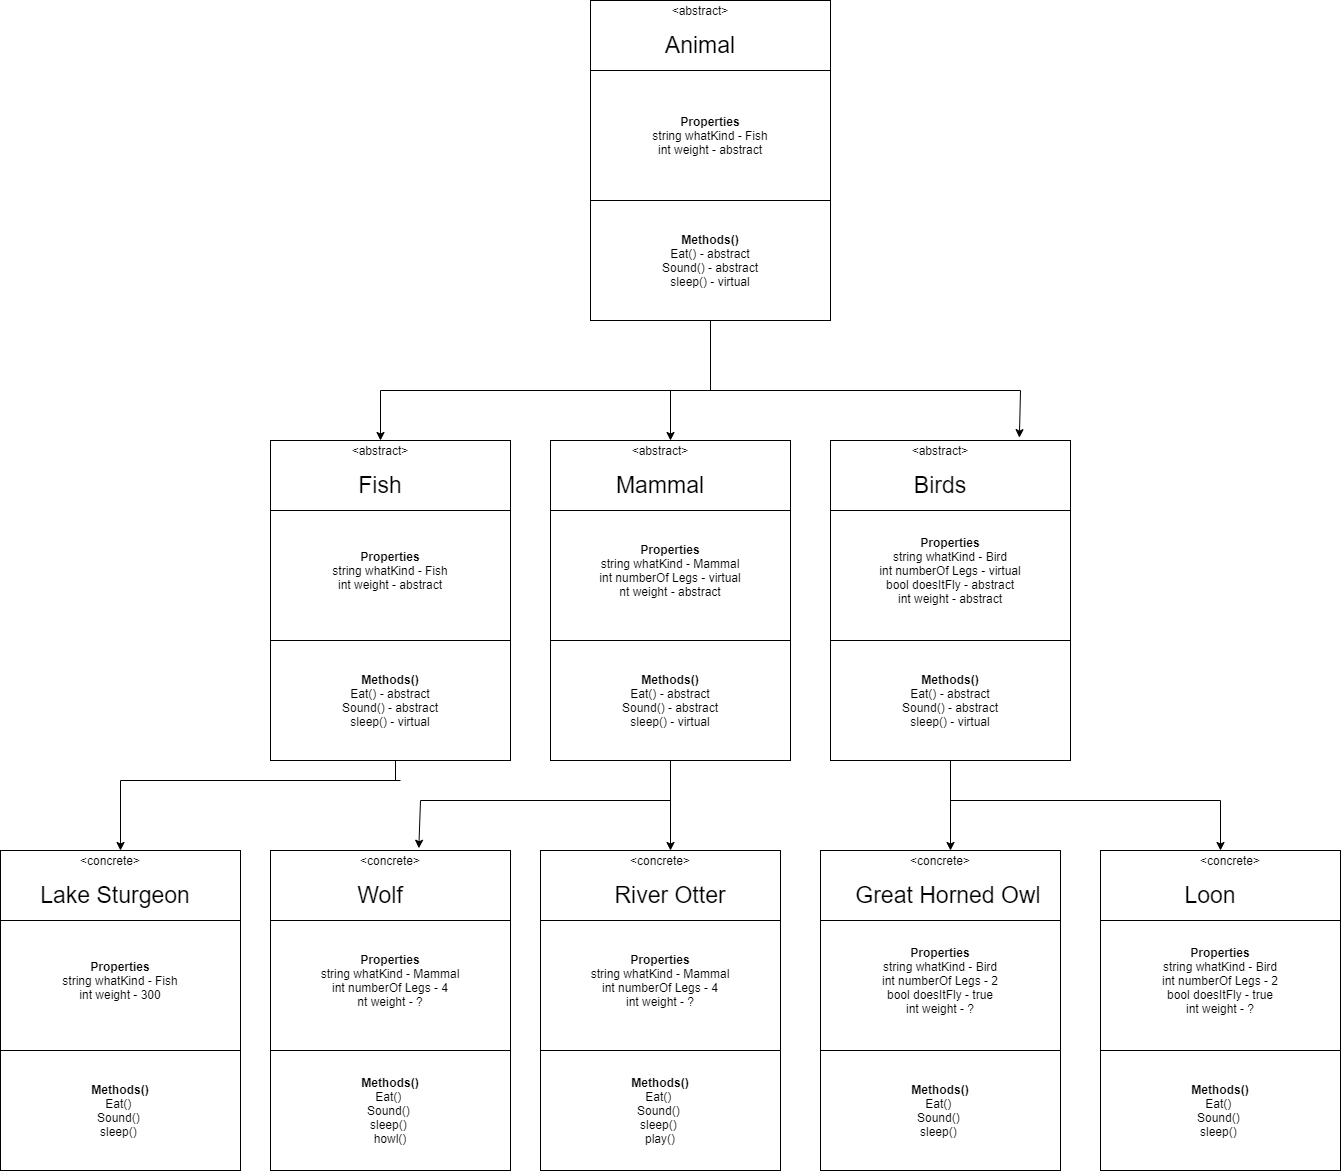

The diagram above was exported from draw.io. Its source (the exported page's mxGraphModel, read from the mxfile embedded in the PNG):
<mxGraphModel dx="3157" dy="1262" grid="1" gridSize="10" guides="1" tooltips="1" connect="1" arrows="1" fold="1" page="1" pageScale="1" pageWidth="850" pageHeight="1100" math="0" shadow="0">
  <root>
    <mxCell id="0" />
    <mxCell id="1" parent="0" />
    <mxCell id="qO-41dSnSBJzC43fQJnQ-3" value="" style="rounded=0;whiteSpace=wrap;html=1;" vertex="1" parent="1">
      <mxGeometry x="330" width="240" height="320" as="geometry" />
    </mxCell>
    <mxCell id="qO-41dSnSBJzC43fQJnQ-4" value="" style="rounded=0;whiteSpace=wrap;html=1;" vertex="1" parent="1">
      <mxGeometry x="330" y="70" width="240" height="130" as="geometry" />
    </mxCell>
    <mxCell id="qO-41dSnSBJzC43fQJnQ-5" value="&amp;lt;abstract&amp;gt;" style="text;html=1;strokeColor=none;fillColor=none;align=center;verticalAlign=middle;whiteSpace=wrap;rounded=0;" vertex="1" parent="1">
      <mxGeometry x="420" width="40" height="20" as="geometry" />
    </mxCell>
    <mxCell id="qO-41dSnSBJzC43fQJnQ-6" value="&lt;font style=&quot;font-size: 23px&quot;&gt;Animal&lt;/font&gt;" style="text;html=1;strokeColor=none;fillColor=none;align=center;verticalAlign=middle;whiteSpace=wrap;rounded=0;" vertex="1" parent="1">
      <mxGeometry x="390" y="30" width="100" height="30" as="geometry" />
    </mxCell>
    <mxCell id="qO-41dSnSBJzC43fQJnQ-8" value="&lt;b&gt;Methods()&lt;/b&gt;&lt;br&gt;Eat() - abstract&lt;br&gt;Sound() - abstract&lt;br&gt;sleep() - virtual&lt;br&gt;" style="text;html=1;strokeColor=none;fillColor=none;align=center;verticalAlign=middle;whiteSpace=wrap;rounded=0;" vertex="1" parent="1">
      <mxGeometry x="330" y="200" width="240" height="120" as="geometry" />
    </mxCell>
    <mxCell id="qO-41dSnSBJzC43fQJnQ-9" value="" style="rounded=0;whiteSpace=wrap;html=1;" vertex="1" parent="1">
      <mxGeometry x="10" y="440" width="240" height="320" as="geometry" />
    </mxCell>
    <mxCell id="qO-41dSnSBJzC43fQJnQ-10" value="" style="rounded=0;whiteSpace=wrap;html=1;" vertex="1" parent="1">
      <mxGeometry x="10" y="510" width="240" height="130" as="geometry" />
    </mxCell>
    <mxCell id="qO-41dSnSBJzC43fQJnQ-11" value="&amp;lt;abstract&amp;gt;" style="text;html=1;strokeColor=none;fillColor=none;align=center;verticalAlign=middle;whiteSpace=wrap;rounded=0;" vertex="1" parent="1">
      <mxGeometry x="100" y="440" width="40" height="20" as="geometry" />
    </mxCell>
    <mxCell id="qO-41dSnSBJzC43fQJnQ-12" value="&lt;font style=&quot;font-size: 23px&quot;&gt;Fish&lt;/font&gt;" style="text;html=1;strokeColor=none;fillColor=none;align=center;verticalAlign=middle;whiteSpace=wrap;rounded=0;" vertex="1" parent="1">
      <mxGeometry x="70" y="470" width="100" height="30" as="geometry" />
    </mxCell>
    <mxCell id="qO-41dSnSBJzC43fQJnQ-14" value="&lt;b&gt;Methods()&lt;/b&gt;&lt;br&gt;Eat() - abstract&lt;br&gt;Sound() - abstract&lt;br&gt;sleep() - virtual&lt;br&gt;" style="text;html=1;strokeColor=none;fillColor=none;align=center;verticalAlign=middle;whiteSpace=wrap;rounded=0;" vertex="1" parent="1">
      <mxGeometry x="10" y="640" width="240" height="120" as="geometry" />
    </mxCell>
    <mxCell id="qO-41dSnSBJzC43fQJnQ-33" value="" style="rounded=0;whiteSpace=wrap;html=1;" vertex="1" parent="1">
      <mxGeometry x="570" y="440" width="240" height="320" as="geometry" />
    </mxCell>
    <mxCell id="qO-41dSnSBJzC43fQJnQ-34" value="" style="rounded=0;whiteSpace=wrap;html=1;" vertex="1" parent="1">
      <mxGeometry x="570" y="510" width="240" height="130" as="geometry" />
    </mxCell>
    <mxCell id="qO-41dSnSBJzC43fQJnQ-35" value="&amp;lt;abstract&amp;gt;" style="text;html=1;strokeColor=none;fillColor=none;align=center;verticalAlign=middle;whiteSpace=wrap;rounded=0;" vertex="1" parent="1">
      <mxGeometry x="660" y="440" width="40" height="20" as="geometry" />
    </mxCell>
    <mxCell id="qO-41dSnSBJzC43fQJnQ-36" value="&lt;font style=&quot;font-size: 23px&quot;&gt;Birds&lt;/font&gt;" style="text;html=1;strokeColor=none;fillColor=none;align=center;verticalAlign=middle;whiteSpace=wrap;rounded=0;" vertex="1" parent="1">
      <mxGeometry x="630" y="470" width="100" height="30" as="geometry" />
    </mxCell>
    <mxCell id="qO-41dSnSBJzC43fQJnQ-37" value="&lt;b&gt;Properties&lt;/b&gt;&lt;br&gt;string whatKind - Bird&lt;br&gt;int numberOf Legs - virtual&lt;br&gt;bool doesItFly - abstract&lt;br&gt;int weight - abstract" style="text;html=1;strokeColor=none;fillColor=none;align=center;verticalAlign=middle;whiteSpace=wrap;rounded=0;" vertex="1" parent="1">
      <mxGeometry x="570" y="510" width="240" height="120" as="geometry" />
    </mxCell>
    <mxCell id="qO-41dSnSBJzC43fQJnQ-38" value="&lt;b&gt;Methods()&lt;/b&gt;&lt;br&gt;Eat() - abstract&lt;br&gt;Sound() - abstract&lt;br&gt;sleep() - virtual&lt;br&gt;" style="text;html=1;strokeColor=none;fillColor=none;align=center;verticalAlign=middle;whiteSpace=wrap;rounded=0;" vertex="1" parent="1">
      <mxGeometry x="570" y="640" width="240" height="120" as="geometry" />
    </mxCell>
    <mxCell id="qO-41dSnSBJzC43fQJnQ-39" value="" style="rounded=0;whiteSpace=wrap;html=1;" vertex="1" parent="1">
      <mxGeometry x="290" y="440" width="240" height="320" as="geometry" />
    </mxCell>
    <mxCell id="qO-41dSnSBJzC43fQJnQ-40" value="" style="rounded=0;whiteSpace=wrap;html=1;" vertex="1" parent="1">
      <mxGeometry x="290" y="510" width="240" height="130" as="geometry" />
    </mxCell>
    <mxCell id="qO-41dSnSBJzC43fQJnQ-41" value="&amp;lt;abstract&amp;gt;" style="text;html=1;strokeColor=none;fillColor=none;align=center;verticalAlign=middle;whiteSpace=wrap;rounded=0;" vertex="1" parent="1">
      <mxGeometry x="380" y="440" width="40" height="20" as="geometry" />
    </mxCell>
    <mxCell id="qO-41dSnSBJzC43fQJnQ-42" value="&lt;font style=&quot;font-size: 23px&quot;&gt;Mammal&lt;/font&gt;" style="text;html=1;strokeColor=none;fillColor=none;align=center;verticalAlign=middle;whiteSpace=wrap;rounded=0;" vertex="1" parent="1">
      <mxGeometry x="350" y="470" width="100" height="30" as="geometry" />
    </mxCell>
    <mxCell id="qO-41dSnSBJzC43fQJnQ-44" value="&lt;b&gt;Methods()&lt;/b&gt;&lt;br&gt;Eat() - abstract&lt;br&gt;Sound() - abstract&lt;br&gt;sleep() - virtual&lt;br&gt;" style="text;html=1;strokeColor=none;fillColor=none;align=center;verticalAlign=middle;whiteSpace=wrap;rounded=0;" vertex="1" parent="1">
      <mxGeometry x="290" y="640" width="240" height="120" as="geometry" />
    </mxCell>
    <mxCell id="qO-41dSnSBJzC43fQJnQ-45" value="&lt;b&gt;Properties&lt;/b&gt;&lt;br&gt;string whatKind - Mammal&lt;br&gt;int numberOf Legs - virtual&lt;br&gt;nt weight - abstract" style="text;html=1;strokeColor=none;fillColor=none;align=center;verticalAlign=middle;whiteSpace=wrap;rounded=0;" vertex="1" parent="1">
      <mxGeometry x="290" y="510" width="240" height="120" as="geometry" />
    </mxCell>
    <mxCell id="qO-41dSnSBJzC43fQJnQ-46" value="&lt;b&gt;Properties&lt;/b&gt;&lt;br&gt;string whatKind - Fish&lt;br&gt;int weight - abstract" style="text;html=1;strokeColor=none;fillColor=none;align=center;verticalAlign=middle;whiteSpace=wrap;rounded=0;" vertex="1" parent="1">
      <mxGeometry x="10" y="510" width="240" height="120" as="geometry" />
    </mxCell>
    <mxCell id="qO-41dSnSBJzC43fQJnQ-48" value="" style="endArrow=none;html=1;" edge="1" parent="1">
      <mxGeometry width="50" height="50" relative="1" as="geometry">
        <mxPoint x="120" y="390" as="sourcePoint" />
        <mxPoint x="760" y="390" as="targetPoint" />
      </mxGeometry>
    </mxCell>
    <mxCell id="qO-41dSnSBJzC43fQJnQ-49" value="" style="endArrow=none;html=1;exitX=0.5;exitY=1;exitDx=0;exitDy=0;" edge="1" parent="1" source="qO-41dSnSBJzC43fQJnQ-8">
      <mxGeometry width="50" height="50" relative="1" as="geometry">
        <mxPoint x="400" y="440" as="sourcePoint" />
        <mxPoint x="450" y="390" as="targetPoint" />
      </mxGeometry>
    </mxCell>
    <mxCell id="qO-41dSnSBJzC43fQJnQ-50" value="" style="endArrow=classic;html=1;entryX=0.5;entryY=0;entryDx=0;entryDy=0;" edge="1" parent="1" target="qO-41dSnSBJzC43fQJnQ-11">
      <mxGeometry width="50" height="50" relative="1" as="geometry">
        <mxPoint x="120" y="390" as="sourcePoint" />
        <mxPoint x="450" y="390" as="targetPoint" />
      </mxGeometry>
    </mxCell>
    <mxCell id="qO-41dSnSBJzC43fQJnQ-51" value="" style="endArrow=classic;html=1;entryX=0.75;entryY=0;entryDx=0;entryDy=0;" edge="1" parent="1" target="qO-41dSnSBJzC43fQJnQ-41">
      <mxGeometry width="50" height="50" relative="1" as="geometry">
        <mxPoint x="410" y="390" as="sourcePoint" />
        <mxPoint x="760" y="390" as="targetPoint" />
      </mxGeometry>
    </mxCell>
    <mxCell id="qO-41dSnSBJzC43fQJnQ-52" value="" style="endArrow=classic;html=1;entryX=0.787;entryY=-0.009;entryDx=0;entryDy=0;entryPerimeter=0;" edge="1" parent="1" target="qO-41dSnSBJzC43fQJnQ-33">
      <mxGeometry width="50" height="50" relative="1" as="geometry">
        <mxPoint x="760" y="390" as="sourcePoint" />
        <mxPoint x="450" y="390" as="targetPoint" />
      </mxGeometry>
    </mxCell>
    <mxCell id="qO-41dSnSBJzC43fQJnQ-53" value="&lt;b&gt;Properties&lt;/b&gt;&lt;br&gt;string whatKind - Fish&lt;br&gt;int weight - abstract" style="text;html=1;strokeColor=none;fillColor=none;align=center;verticalAlign=middle;whiteSpace=wrap;rounded=0;" vertex="1" parent="1">
      <mxGeometry x="330" y="75" width="240" height="120" as="geometry" />
    </mxCell>
    <mxCell id="qO-41dSnSBJzC43fQJnQ-54" value="" style="rounded=0;whiteSpace=wrap;html=1;" vertex="1" parent="1">
      <mxGeometry x="-260" y="850" width="240" height="320" as="geometry" />
    </mxCell>
    <mxCell id="qO-41dSnSBJzC43fQJnQ-55" value="" style="rounded=0;whiteSpace=wrap;html=1;" vertex="1" parent="1">
      <mxGeometry x="-260" y="920" width="240" height="130" as="geometry" />
    </mxCell>
    <mxCell id="qO-41dSnSBJzC43fQJnQ-56" value="&amp;lt;concrete&amp;gt;" style="text;html=1;strokeColor=none;fillColor=none;align=center;verticalAlign=middle;whiteSpace=wrap;rounded=0;" vertex="1" parent="1">
      <mxGeometry x="-170" y="850" width="40" height="20" as="geometry" />
    </mxCell>
    <mxCell id="qO-41dSnSBJzC43fQJnQ-57" value="&lt;font style=&quot;font-size: 23px&quot;&gt;Lake Sturgeon&lt;/font&gt;" style="text;html=1;strokeColor=none;fillColor=none;align=center;verticalAlign=middle;whiteSpace=wrap;rounded=0;" vertex="1" parent="1">
      <mxGeometry x="-240" y="880" width="190" height="30" as="geometry" />
    </mxCell>
    <mxCell id="qO-41dSnSBJzC43fQJnQ-59" value="&lt;b&gt;Properties&lt;/b&gt;&lt;br&gt;string whatKind - Fish&lt;br&gt;int weight - 300" style="text;html=1;strokeColor=none;fillColor=none;align=center;verticalAlign=middle;whiteSpace=wrap;rounded=0;" vertex="1" parent="1">
      <mxGeometry x="-260" y="920" width="240" height="120" as="geometry" />
    </mxCell>
    <mxCell id="qO-41dSnSBJzC43fQJnQ-60" value="" style="rounded=0;whiteSpace=wrap;html=1;" vertex="1" parent="1">
      <mxGeometry x="10" y="850" width="240" height="320" as="geometry" />
    </mxCell>
    <mxCell id="qO-41dSnSBJzC43fQJnQ-61" value="" style="rounded=0;whiteSpace=wrap;html=1;" vertex="1" parent="1">
      <mxGeometry x="10" y="920" width="240" height="130" as="geometry" />
    </mxCell>
    <mxCell id="qO-41dSnSBJzC43fQJnQ-63" value="&lt;font style=&quot;font-size: 23px&quot;&gt;Wolf&lt;/font&gt;" style="text;html=1;strokeColor=none;fillColor=none;align=center;verticalAlign=middle;whiteSpace=wrap;rounded=0;" vertex="1" parent="1">
      <mxGeometry x="70" y="880" width="100" height="30" as="geometry" />
    </mxCell>
    <mxCell id="qO-41dSnSBJzC43fQJnQ-65" value="&lt;b&gt;Properties&lt;/b&gt;&lt;br&gt;string whatKind - Mammal&lt;br&gt;int numberOf Legs - 4&lt;br&gt;nt weight - ?" style="text;html=1;strokeColor=none;fillColor=none;align=center;verticalAlign=middle;whiteSpace=wrap;rounded=0;" vertex="1" parent="1">
      <mxGeometry x="10" y="920" width="240" height="120" as="geometry" />
    </mxCell>
    <mxCell id="qO-41dSnSBJzC43fQJnQ-66" value="" style="rounded=0;whiteSpace=wrap;html=1;" vertex="1" parent="1">
      <mxGeometry x="280" y="850" width="240" height="320" as="geometry" />
    </mxCell>
    <mxCell id="qO-41dSnSBJzC43fQJnQ-67" value="" style="rounded=0;whiteSpace=wrap;html=1;" vertex="1" parent="1">
      <mxGeometry x="280" y="920" width="240" height="130" as="geometry" />
    </mxCell>
    <mxCell id="qO-41dSnSBJzC43fQJnQ-69" value="&lt;font style=&quot;font-size: 23px&quot;&gt;River Otter&lt;/font&gt;" style="text;html=1;strokeColor=none;fillColor=none;align=center;verticalAlign=middle;whiteSpace=wrap;rounded=0;" vertex="1" parent="1">
      <mxGeometry x="340" y="880" width="140" height="30" as="geometry" />
    </mxCell>
    <mxCell id="qO-41dSnSBJzC43fQJnQ-71" value="&lt;b&gt;Properties&lt;/b&gt;&lt;br&gt;string whatKind - Mammal&lt;br&gt;int numberOf Legs - 4&lt;br&gt;int weight - ?" style="text;html=1;strokeColor=none;fillColor=none;align=center;verticalAlign=middle;whiteSpace=wrap;rounded=0;" vertex="1" parent="1">
      <mxGeometry x="280" y="920" width="240" height="120" as="geometry" />
    </mxCell>
    <mxCell id="qO-41dSnSBJzC43fQJnQ-72" value="" style="rounded=0;whiteSpace=wrap;html=1;" vertex="1" parent="1">
      <mxGeometry x="560" y="850" width="240" height="320" as="geometry" />
    </mxCell>
    <mxCell id="qO-41dSnSBJzC43fQJnQ-73" value="" style="rounded=0;whiteSpace=wrap;html=1;" vertex="1" parent="1">
      <mxGeometry x="560" y="920" width="240" height="130" as="geometry" />
    </mxCell>
    <mxCell id="qO-41dSnSBJzC43fQJnQ-76" value="&lt;b&gt;Properties&lt;/b&gt;&lt;br&gt;string whatKind - Bird&lt;br&gt;int numberOf Legs - 2&lt;br&gt;bool doesItFly - true&lt;br&gt;int weight - ?" style="text;html=1;strokeColor=none;fillColor=none;align=center;verticalAlign=middle;whiteSpace=wrap;rounded=0;" vertex="1" parent="1">
      <mxGeometry x="560" y="920" width="240" height="120" as="geometry" />
    </mxCell>
    <mxCell id="qO-41dSnSBJzC43fQJnQ-78" value="" style="rounded=0;whiteSpace=wrap;html=1;" vertex="1" parent="1">
      <mxGeometry x="840" y="850" width="240" height="320" as="geometry" />
    </mxCell>
    <mxCell id="qO-41dSnSBJzC43fQJnQ-79" value="" style="rounded=0;whiteSpace=wrap;html=1;" vertex="1" parent="1">
      <mxGeometry x="840" y="920" width="240" height="130" as="geometry" />
    </mxCell>
    <mxCell id="qO-41dSnSBJzC43fQJnQ-81" value="&lt;font style=&quot;font-size: 23px&quot;&gt;Loon&lt;/font&gt;" style="text;html=1;strokeColor=none;fillColor=none;align=center;verticalAlign=middle;whiteSpace=wrap;rounded=0;" vertex="1" parent="1">
      <mxGeometry x="900" y="880" width="100" height="30" as="geometry" />
    </mxCell>
    <mxCell id="qO-41dSnSBJzC43fQJnQ-82" value="&lt;b&gt;Properties&lt;/b&gt;&lt;br&gt;string whatKind - Bird&lt;br&gt;int numberOf Legs - 2&lt;br&gt;bool doesItFly - true&lt;br&gt;int weight - ?" style="text;html=1;strokeColor=none;fillColor=none;align=center;verticalAlign=middle;whiteSpace=wrap;rounded=0;" vertex="1" parent="1">
      <mxGeometry x="840" y="920" width="240" height="120" as="geometry" />
    </mxCell>
    <mxCell id="qO-41dSnSBJzC43fQJnQ-83" value="&lt;b&gt;Methods()&lt;/b&gt;&lt;br&gt;Eat()&amp;nbsp;&lt;br&gt;Sound()&amp;nbsp;&lt;br&gt;sleep()&amp;nbsp;&lt;br&gt;" style="text;html=1;strokeColor=none;fillColor=none;align=center;verticalAlign=middle;whiteSpace=wrap;rounded=0;" vertex="1" parent="1">
      <mxGeometry x="840" y="1050" width="240" height="120" as="geometry" />
    </mxCell>
    <mxCell id="qO-41dSnSBJzC43fQJnQ-86" value="&amp;lt;concrete&amp;gt;" style="text;html=1;strokeColor=none;fillColor=none;align=center;verticalAlign=middle;whiteSpace=wrap;rounded=0;" vertex="1" parent="1">
      <mxGeometry x="110" y="850" width="40" height="20" as="geometry" />
    </mxCell>
    <mxCell id="qO-41dSnSBJzC43fQJnQ-88" value="&amp;lt;concrete&amp;gt;" style="text;html=1;strokeColor=none;fillColor=none;align=center;verticalAlign=middle;whiteSpace=wrap;rounded=0;" vertex="1" parent="1">
      <mxGeometry x="380" y="850" width="40" height="20" as="geometry" />
    </mxCell>
    <mxCell id="qO-41dSnSBJzC43fQJnQ-89" value="&amp;lt;concrete&amp;gt;" style="text;html=1;strokeColor=none;fillColor=none;align=center;verticalAlign=middle;whiteSpace=wrap;rounded=0;" vertex="1" parent="1">
      <mxGeometry x="660" y="850" width="40" height="20" as="geometry" />
    </mxCell>
    <mxCell id="qO-41dSnSBJzC43fQJnQ-90" value="&amp;lt;concrete&amp;gt;" style="text;html=1;strokeColor=none;fillColor=none;align=center;verticalAlign=middle;whiteSpace=wrap;rounded=0;" vertex="1" parent="1">
      <mxGeometry x="950" y="850" width="40" height="20" as="geometry" />
    </mxCell>
    <mxCell id="qO-41dSnSBJzC43fQJnQ-91" value="" style="endArrow=none;html=1;" edge="1" parent="1">
      <mxGeometry width="50" height="50" relative="1" as="geometry">
        <mxPoint x="135" y="760" as="sourcePoint" />
        <mxPoint x="135" y="780" as="targetPoint" />
      </mxGeometry>
    </mxCell>
    <mxCell id="qO-41dSnSBJzC43fQJnQ-92" value="" style="endArrow=none;html=1;" edge="1" parent="1">
      <mxGeometry width="50" height="50" relative="1" as="geometry">
        <mxPoint x="-140" y="780" as="sourcePoint" />
        <mxPoint x="140" y="780" as="targetPoint" />
      </mxGeometry>
    </mxCell>
    <mxCell id="qO-41dSnSBJzC43fQJnQ-93" value="" style="endArrow=classic;html=1;entryX=0.5;entryY=0;entryDx=0;entryDy=0;" edge="1" parent="1" target="qO-41dSnSBJzC43fQJnQ-54">
      <mxGeometry width="50" height="50" relative="1" as="geometry">
        <mxPoint x="-140" y="780" as="sourcePoint" />
        <mxPoint x="280" y="770" as="targetPoint" />
      </mxGeometry>
    </mxCell>
    <mxCell id="qO-41dSnSBJzC43fQJnQ-95" value="" style="endArrow=classic;html=1;exitX=0.5;exitY=1;exitDx=0;exitDy=0;entryX=0.75;entryY=0;entryDx=0;entryDy=0;" edge="1" parent="1" source="qO-41dSnSBJzC43fQJnQ-44" target="qO-41dSnSBJzC43fQJnQ-88">
      <mxGeometry width="50" height="50" relative="1" as="geometry">
        <mxPoint x="230" y="820" as="sourcePoint" />
        <mxPoint x="280" y="770" as="targetPoint" />
      </mxGeometry>
    </mxCell>
    <mxCell id="qO-41dSnSBJzC43fQJnQ-96" value="" style="endArrow=none;html=1;" edge="1" parent="1">
      <mxGeometry width="50" height="50" relative="1" as="geometry">
        <mxPoint x="160" y="800" as="sourcePoint" />
        <mxPoint x="410" y="800" as="targetPoint" />
      </mxGeometry>
    </mxCell>
    <mxCell id="qO-41dSnSBJzC43fQJnQ-97" value="" style="endArrow=classic;html=1;entryX=0.618;entryY=-0.007;entryDx=0;entryDy=0;entryPerimeter=0;" edge="1" parent="1" target="qO-41dSnSBJzC43fQJnQ-60">
      <mxGeometry width="50" height="50" relative="1" as="geometry">
        <mxPoint x="160" y="800" as="sourcePoint" />
        <mxPoint x="280" y="770" as="targetPoint" />
      </mxGeometry>
    </mxCell>
    <mxCell id="qO-41dSnSBJzC43fQJnQ-98" value="" style="endArrow=classic;html=1;exitX=0.5;exitY=1;exitDx=0;exitDy=0;entryX=0.75;entryY=0;entryDx=0;entryDy=0;" edge="1" parent="1" source="qO-41dSnSBJzC43fQJnQ-38" target="qO-41dSnSBJzC43fQJnQ-89">
      <mxGeometry width="50" height="50" relative="1" as="geometry">
        <mxPoint x="550" y="820" as="sourcePoint" />
        <mxPoint x="600" y="770" as="targetPoint" />
      </mxGeometry>
    </mxCell>
    <mxCell id="qO-41dSnSBJzC43fQJnQ-99" value="" style="endArrow=none;html=1;" edge="1" parent="1">
      <mxGeometry width="50" height="50" relative="1" as="geometry">
        <mxPoint x="690" y="800" as="sourcePoint" />
        <mxPoint x="960" y="800" as="targetPoint" />
      </mxGeometry>
    </mxCell>
    <mxCell id="qO-41dSnSBJzC43fQJnQ-100" value="" style="endArrow=classic;html=1;entryX=0.25;entryY=0;entryDx=0;entryDy=0;" edge="1" parent="1" target="qO-41dSnSBJzC43fQJnQ-90">
      <mxGeometry width="50" height="50" relative="1" as="geometry">
        <mxPoint x="960" y="800" as="sourcePoint" />
        <mxPoint x="600" y="770" as="targetPoint" />
      </mxGeometry>
    </mxCell>
    <mxCell id="qO-41dSnSBJzC43fQJnQ-102" value="&lt;font style=&quot;font-size: 23px&quot;&gt;Great Horned Owl&lt;/font&gt;" style="text;html=1;strokeColor=none;fillColor=none;align=center;verticalAlign=middle;whiteSpace=wrap;rounded=0;" vertex="1" parent="1">
      <mxGeometry x="588" y="880" width="200" height="30" as="geometry" />
    </mxCell>
    <mxCell id="qO-41dSnSBJzC43fQJnQ-103" value="&lt;b&gt;Methods()&lt;/b&gt;&lt;br&gt;Eat()&amp;nbsp;&lt;br&gt;Sound()&amp;nbsp;&lt;br&gt;sleep()&amp;nbsp;&lt;br&gt;" style="text;html=1;strokeColor=none;fillColor=none;align=center;verticalAlign=middle;whiteSpace=wrap;rounded=0;" vertex="1" parent="1">
      <mxGeometry x="560" y="1050" width="240" height="120" as="geometry" />
    </mxCell>
    <mxCell id="qO-41dSnSBJzC43fQJnQ-104" value="&lt;b&gt;Methods()&lt;/b&gt;&lt;br&gt;Eat()&amp;nbsp;&lt;br&gt;Sound()&amp;nbsp;&lt;br&gt;sleep()&amp;nbsp;&lt;br&gt;play()" style="text;html=1;strokeColor=none;fillColor=none;align=center;verticalAlign=middle;whiteSpace=wrap;rounded=0;" vertex="1" parent="1">
      <mxGeometry x="280" y="1050" width="240" height="120" as="geometry" />
    </mxCell>
    <mxCell id="qO-41dSnSBJzC43fQJnQ-105" value="&lt;b&gt;Methods()&lt;/b&gt;&lt;br&gt;Eat()&amp;nbsp;&lt;br&gt;Sound()&amp;nbsp;&lt;br&gt;sleep()&amp;nbsp;&lt;br&gt;howl()" style="text;html=1;strokeColor=none;fillColor=none;align=center;verticalAlign=middle;whiteSpace=wrap;rounded=0;" vertex="1" parent="1">
      <mxGeometry x="10" y="1050" width="240" height="120" as="geometry" />
    </mxCell>
    <mxCell id="qO-41dSnSBJzC43fQJnQ-106" value="&lt;b&gt;Methods()&lt;/b&gt;&lt;br&gt;Eat()&amp;nbsp;&lt;br&gt;Sound()&amp;nbsp;&lt;br&gt;sleep()&amp;nbsp;&lt;br&gt;" style="text;html=1;strokeColor=none;fillColor=none;align=center;verticalAlign=middle;whiteSpace=wrap;rounded=0;" vertex="1" parent="1">
      <mxGeometry x="-260" y="1050" width="240" height="120" as="geometry" />
    </mxCell>
  </root>
</mxGraphModel>